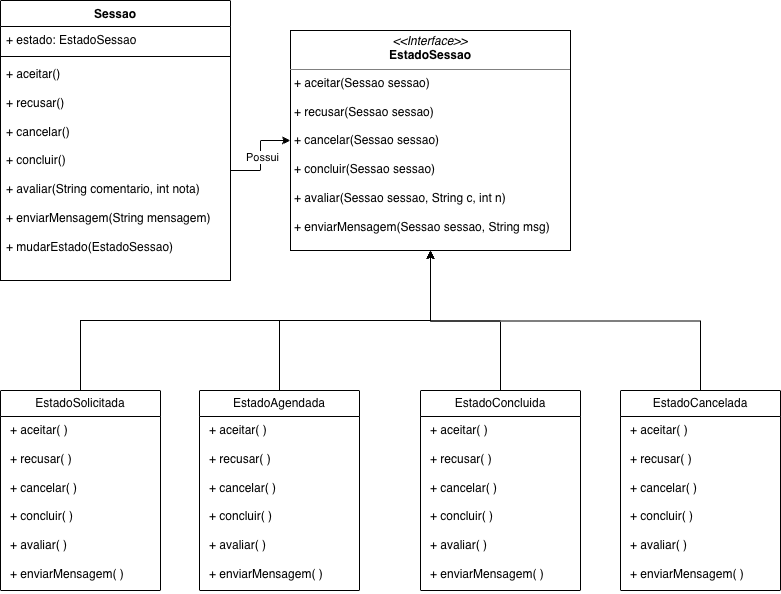

The diagram above was exported from draw.io. Its source (the exported page's mxGraphModel, read from the mxfile embedded in the PNG):
<mxGraphModel dx="1369" dy="738" grid="1" gridSize="10" guides="1" tooltips="1" connect="1" arrows="1" fold="1" page="1" pageScale="1" pageWidth="827" pageHeight="1169" math="0" shadow="0">
  <root>
    <mxCell id="0" />
    <mxCell id="1" parent="0" />
    <mxCell id="ZPsvTEBBpU6ysn0-KXms-1" value="Sessao" style="swimlane;fontStyle=1;align=center;verticalAlign=top;childLayout=stackLayout;horizontal=1;startSize=26;horizontalStack=0;resizeParent=1;resizeParentMax=0;resizeLast=0;collapsible=1;marginBottom=0;whiteSpace=wrap;html=1;" parent="1" vertex="1">
      <mxGeometry x="20" y="150" width="230" height="280" as="geometry" />
    </mxCell>
    <mxCell id="ZPsvTEBBpU6ysn0-KXms-2" value="+ estado: EstadoSessao" style="text;strokeColor=none;fillColor=none;align=left;verticalAlign=top;spacingLeft=4;spacingRight=4;overflow=hidden;rotatable=0;points=[[0,0.5],[1,0.5]];portConstraint=eastwest;whiteSpace=wrap;html=1;" parent="ZPsvTEBBpU6ysn0-KXms-1" vertex="1">
      <mxGeometry y="26" width="230" height="26" as="geometry" />
    </mxCell>
    <mxCell id="ZPsvTEBBpU6ysn0-KXms-3" value="" style="line;strokeWidth=1;fillColor=none;align=left;verticalAlign=middle;spacingTop=-1;spacingLeft=3;spacingRight=3;rotatable=0;labelPosition=right;points=[];portConstraint=eastwest;strokeColor=inherit;" parent="ZPsvTEBBpU6ysn0-KXms-1" vertex="1">
      <mxGeometry y="52" width="230" height="8" as="geometry" />
    </mxCell>
    <mxCell id="ZPsvTEBBpU6ysn0-KXms-4" value="+ aceitar()&lt;div&gt;&lt;br&gt;&lt;div&gt;+ recusar()&lt;/div&gt;&lt;div&gt;&lt;br&gt;&lt;/div&gt;&lt;div&gt;+ cancelar()&lt;/div&gt;&lt;div&gt;&lt;br&gt;&lt;/div&gt;&lt;div&gt;+ concluir()&amp;nbsp;&lt;/div&gt;&lt;div&gt;&lt;br&gt;&lt;/div&gt;&lt;div&gt;+ avaliar(String comentario, int nota)&lt;/div&gt;&lt;div&gt;&amp;nbsp;&lt;/div&gt;&lt;div&gt;+ enviarMensagem(String mensagem)&lt;/div&gt;&lt;div&gt;&lt;br&gt;&lt;/div&gt;&lt;div&gt;+ mudarEstado(EstadoSessao)&lt;/div&gt;&lt;/div&gt;" style="text;strokeColor=none;fillColor=none;align=left;verticalAlign=top;spacingLeft=4;spacingRight=4;overflow=hidden;rotatable=0;points=[[0,0.5],[1,0.5]];portConstraint=eastwest;whiteSpace=wrap;html=1;" parent="ZPsvTEBBpU6ysn0-KXms-1" vertex="1">
      <mxGeometry y="60" width="230" height="220" as="geometry" />
    </mxCell>
    <mxCell id="ZPsvTEBBpU6ysn0-KXms-10" value="&lt;p style=&quot;margin:0px;margin-top:4px;text-align:center;&quot;&gt;&lt;i&gt;&amp;lt;&amp;lt;Interface&amp;gt;&amp;gt;&lt;/i&gt;&lt;br&gt;&lt;b&gt;EstadoSessao&lt;/b&gt;&lt;/p&gt;&lt;hr size=&quot;1&quot; style=&quot;border-style:solid;&quot;&gt;&lt;p style=&quot;margin:0px;margin-left:4px;&quot;&gt;+ aceitar(Sessao sessao)&lt;/p&gt;&lt;p style=&quot;margin:0px;margin-left:4px;&quot;&gt;&amp;nbsp;&lt;/p&gt;&lt;p style=&quot;margin:0px;margin-left:4px;&quot;&gt;+ recusar(Sessao sessao)&lt;/p&gt;&lt;p style=&quot;margin:0px;margin-left:4px;&quot;&gt;&lt;br&gt;&lt;/p&gt;&lt;p style=&quot;margin:0px;margin-left:4px;&quot;&gt;+ cancelar(Sessao sessao)&lt;/p&gt;&lt;p style=&quot;margin:0px;margin-left:4px;&quot;&gt;&lt;br&gt;&lt;/p&gt;&lt;p style=&quot;margin:0px;margin-left:4px;&quot;&gt;+ concluir(Sessao sessao)&amp;nbsp;&lt;/p&gt;&lt;p style=&quot;margin:0px;margin-left:4px;&quot;&gt;&lt;br&gt;&lt;/p&gt;&lt;p style=&quot;margin:0px;margin-left:4px;&quot;&gt;+ avaliar(Sessao sessao, String c, int n)&amp;nbsp;&lt;/p&gt;&lt;p style=&quot;margin:0px;margin-left:4px;&quot;&gt;&lt;br&gt;&lt;/p&gt;&lt;p style=&quot;margin:0px;margin-left:4px;&quot;&gt;+ enviarMensagem(Sessao sessao, String msg)&lt;/p&gt;" style="verticalAlign=top;align=left;overflow=fill;html=1;whiteSpace=wrap;" parent="1" vertex="1">
      <mxGeometry x="310" y="180" width="280" height="220" as="geometry" />
    </mxCell>
    <mxCell id="ZPsvTEBBpU6ysn0-KXms-46" style="edgeStyle=orthogonalEdgeStyle;rounded=0;orthogonalLoop=1;jettySize=auto;html=1;entryX=0.5;entryY=1;entryDx=0;entryDy=0;exitX=0.5;exitY=0;exitDx=0;exitDy=0;" parent="1" source="ZPsvTEBBpU6ysn0-KXms-15" target="ZPsvTEBBpU6ysn0-KXms-10" edge="1">
      <mxGeometry relative="1" as="geometry" />
    </mxCell>
    <mxCell id="ZPsvTEBBpU6ysn0-KXms-15" value="EstadoSolicitada" style="swimlane;fontStyle=0;childLayout=stackLayout;horizontal=1;startSize=26;fillColor=none;horizontalStack=0;resizeParent=1;resizeParentMax=0;resizeLast=0;collapsible=1;marginBottom=0;whiteSpace=wrap;html=1;" parent="1" vertex="1">
      <mxGeometry x="20" y="540" width="160" height="200" as="geometry" />
    </mxCell>
    <mxCell id="ZPsvTEBBpU6ysn0-KXms-18" value="&lt;p style=&quot;margin: 0px 0px 0px 4px;&quot;&gt;+ aceitar( )&lt;/p&gt;&lt;p style=&quot;margin: 0px 0px 0px 4px;&quot;&gt;&amp;nbsp;&lt;/p&gt;&lt;p style=&quot;margin: 0px 0px 0px 4px;&quot;&gt;+ recusar( )&lt;/p&gt;&lt;p style=&quot;margin: 0px 0px 0px 4px;&quot;&gt;&lt;br&gt;&lt;/p&gt;&lt;p style=&quot;margin: 0px 0px 0px 4px;&quot;&gt;+ cancelar( )&lt;/p&gt;&lt;p style=&quot;margin: 0px 0px 0px 4px;&quot;&gt;&lt;br&gt;&lt;/p&gt;&lt;p style=&quot;margin: 0px 0px 0px 4px;&quot;&gt;+ concluir( )&amp;nbsp;&lt;/p&gt;&lt;p style=&quot;margin: 0px 0px 0px 4px;&quot;&gt;&lt;br&gt;&lt;/p&gt;&lt;p style=&quot;margin: 0px 0px 0px 4px;&quot;&gt;+ avaliar( )&amp;nbsp;&lt;/p&gt;&lt;p style=&quot;margin: 0px 0px 0px 4px;&quot;&gt;&lt;br&gt;&lt;/p&gt;&lt;p style=&quot;margin: 0px 0px 0px 4px;&quot;&gt;+ enviarMensagem( )&lt;/p&gt;" style="text;strokeColor=none;fillColor=none;align=left;verticalAlign=top;spacingLeft=4;spacingRight=4;overflow=hidden;rotatable=0;points=[[0,0.5],[1,0.5]];portConstraint=eastwest;whiteSpace=wrap;html=1;" parent="ZPsvTEBBpU6ysn0-KXms-15" vertex="1">
      <mxGeometry y="26" width="160" height="174" as="geometry" />
    </mxCell>
    <mxCell id="ZPsvTEBBpU6ysn0-KXms-47" style="edgeStyle=orthogonalEdgeStyle;rounded=0;orthogonalLoop=1;jettySize=auto;html=1;exitX=0.5;exitY=0;exitDx=0;exitDy=0;entryX=0.5;entryY=1;entryDx=0;entryDy=0;" parent="1" source="ZPsvTEBBpU6ysn0-KXms-37" target="ZPsvTEBBpU6ysn0-KXms-10" edge="1">
      <mxGeometry relative="1" as="geometry" />
    </mxCell>
    <mxCell id="ZPsvTEBBpU6ysn0-KXms-37" value="EstadoAgendada" style="swimlane;fontStyle=0;childLayout=stackLayout;horizontal=1;startSize=26;fillColor=none;horizontalStack=0;resizeParent=1;resizeParentMax=0;resizeLast=0;collapsible=1;marginBottom=0;whiteSpace=wrap;html=1;" parent="1" vertex="1">
      <mxGeometry x="219" y="540" width="160" height="200" as="geometry" />
    </mxCell>
    <mxCell id="ZPsvTEBBpU6ysn0-KXms-38" value="&lt;p style=&quot;margin: 0px 0px 0px 4px;&quot;&gt;+ aceitar( )&lt;/p&gt;&lt;p style=&quot;margin: 0px 0px 0px 4px;&quot;&gt;&amp;nbsp;&lt;/p&gt;&lt;p style=&quot;margin: 0px 0px 0px 4px;&quot;&gt;+ recusar( )&lt;/p&gt;&lt;p style=&quot;margin: 0px 0px 0px 4px;&quot;&gt;&lt;br&gt;&lt;/p&gt;&lt;p style=&quot;margin: 0px 0px 0px 4px;&quot;&gt;+ cancelar( )&lt;/p&gt;&lt;p style=&quot;margin: 0px 0px 0px 4px;&quot;&gt;&lt;br&gt;&lt;/p&gt;&lt;p style=&quot;margin: 0px 0px 0px 4px;&quot;&gt;+ concluir( )&amp;nbsp;&lt;/p&gt;&lt;p style=&quot;margin: 0px 0px 0px 4px;&quot;&gt;&lt;br&gt;&lt;/p&gt;&lt;p style=&quot;margin: 0px 0px 0px 4px;&quot;&gt;+ avaliar( )&amp;nbsp;&lt;/p&gt;&lt;p style=&quot;margin: 0px 0px 0px 4px;&quot;&gt;&lt;br&gt;&lt;/p&gt;&lt;p style=&quot;margin: 0px 0px 0px 4px;&quot;&gt;+ enviarMensagem( )&lt;/p&gt;" style="text;strokeColor=none;fillColor=none;align=left;verticalAlign=top;spacingLeft=4;spacingRight=4;overflow=hidden;rotatable=0;points=[[0,0.5],[1,0.5]];portConstraint=eastwest;whiteSpace=wrap;html=1;" parent="ZPsvTEBBpU6ysn0-KXms-37" vertex="1">
      <mxGeometry y="26" width="160" height="174" as="geometry" />
    </mxCell>
    <mxCell id="ZPsvTEBBpU6ysn0-KXms-48" style="edgeStyle=orthogonalEdgeStyle;rounded=0;orthogonalLoop=1;jettySize=auto;html=1;exitX=0.5;exitY=0;exitDx=0;exitDy=0;" parent="1" source="ZPsvTEBBpU6ysn0-KXms-39" edge="1">
      <mxGeometry relative="1" as="geometry">
        <mxPoint x="450" y="400" as="targetPoint" />
      </mxGeometry>
    </mxCell>
    <mxCell id="ZPsvTEBBpU6ysn0-KXms-39" value="EstadoConcluida" style="swimlane;fontStyle=0;childLayout=stackLayout;horizontal=1;startSize=26;fillColor=none;horizontalStack=0;resizeParent=1;resizeParentMax=0;resizeLast=0;collapsible=1;marginBottom=0;whiteSpace=wrap;html=1;" parent="1" vertex="1">
      <mxGeometry x="440" y="540" width="160" height="200" as="geometry" />
    </mxCell>
    <mxCell id="ZPsvTEBBpU6ysn0-KXms-40" value="&lt;p style=&quot;margin: 0px 0px 0px 4px;&quot;&gt;+ aceitar( )&lt;/p&gt;&lt;p style=&quot;margin: 0px 0px 0px 4px;&quot;&gt;&amp;nbsp;&lt;/p&gt;&lt;p style=&quot;margin: 0px 0px 0px 4px;&quot;&gt;+ recusar( )&lt;/p&gt;&lt;p style=&quot;margin: 0px 0px 0px 4px;&quot;&gt;&lt;br&gt;&lt;/p&gt;&lt;p style=&quot;margin: 0px 0px 0px 4px;&quot;&gt;+ cancelar( )&lt;/p&gt;&lt;p style=&quot;margin: 0px 0px 0px 4px;&quot;&gt;&lt;br&gt;&lt;/p&gt;&lt;p style=&quot;margin: 0px 0px 0px 4px;&quot;&gt;+ concluir( )&amp;nbsp;&lt;/p&gt;&lt;p style=&quot;margin: 0px 0px 0px 4px;&quot;&gt;&lt;br&gt;&lt;/p&gt;&lt;p style=&quot;margin: 0px 0px 0px 4px;&quot;&gt;+ avaliar( )&amp;nbsp;&lt;/p&gt;&lt;p style=&quot;margin: 0px 0px 0px 4px;&quot;&gt;&lt;br&gt;&lt;/p&gt;&lt;p style=&quot;margin: 0px 0px 0px 4px;&quot;&gt;+ enviarMensagem( )&lt;/p&gt;" style="text;strokeColor=none;fillColor=none;align=left;verticalAlign=top;spacingLeft=4;spacingRight=4;overflow=hidden;rotatable=0;points=[[0,0.5],[1,0.5]];portConstraint=eastwest;whiteSpace=wrap;html=1;" parent="ZPsvTEBBpU6ysn0-KXms-39" vertex="1">
      <mxGeometry y="26" width="160" height="174" as="geometry" />
    </mxCell>
    <mxCell id="ZPsvTEBBpU6ysn0-KXms-49" style="edgeStyle=orthogonalEdgeStyle;rounded=0;orthogonalLoop=1;jettySize=auto;html=1;exitX=0.5;exitY=0;exitDx=0;exitDy=0;" parent="1" source="ZPsvTEBBpU6ysn0-KXms-41" edge="1">
      <mxGeometry relative="1" as="geometry">
        <mxPoint x="450" y="400" as="targetPoint" />
      </mxGeometry>
    </mxCell>
    <mxCell id="ZPsvTEBBpU6ysn0-KXms-41" value="EstadoCancelada" style="swimlane;fontStyle=0;childLayout=stackLayout;horizontal=1;startSize=26;fillColor=none;horizontalStack=0;resizeParent=1;resizeParentMax=0;resizeLast=0;collapsible=1;marginBottom=0;whiteSpace=wrap;html=1;" parent="1" vertex="1">
      <mxGeometry x="640" y="540" width="160" height="200" as="geometry" />
    </mxCell>
    <mxCell id="ZPsvTEBBpU6ysn0-KXms-42" value="&lt;p style=&quot;margin: 0px 0px 0px 4px;&quot;&gt;+ aceitar( )&lt;/p&gt;&lt;p style=&quot;margin: 0px 0px 0px 4px;&quot;&gt;&amp;nbsp;&lt;/p&gt;&lt;p style=&quot;margin: 0px 0px 0px 4px;&quot;&gt;+ recusar( )&lt;/p&gt;&lt;p style=&quot;margin: 0px 0px 0px 4px;&quot;&gt;&lt;br&gt;&lt;/p&gt;&lt;p style=&quot;margin: 0px 0px 0px 4px;&quot;&gt;+ cancelar( )&lt;/p&gt;&lt;p style=&quot;margin: 0px 0px 0px 4px;&quot;&gt;&lt;br&gt;&lt;/p&gt;&lt;p style=&quot;margin: 0px 0px 0px 4px;&quot;&gt;+ concluir( )&amp;nbsp;&lt;/p&gt;&lt;p style=&quot;margin: 0px 0px 0px 4px;&quot;&gt;&lt;br&gt;&lt;/p&gt;&lt;p style=&quot;margin: 0px 0px 0px 4px;&quot;&gt;+ avaliar( )&amp;nbsp;&lt;/p&gt;&lt;p style=&quot;margin: 0px 0px 0px 4px;&quot;&gt;&lt;br&gt;&lt;/p&gt;&lt;p style=&quot;margin: 0px 0px 0px 4px;&quot;&gt;+ enviarMensagem( )&lt;/p&gt;" style="text;strokeColor=none;fillColor=none;align=left;verticalAlign=top;spacingLeft=4;spacingRight=4;overflow=hidden;rotatable=0;points=[[0,0.5],[1,0.5]];portConstraint=eastwest;whiteSpace=wrap;html=1;" parent="ZPsvTEBBpU6ysn0-KXms-41" vertex="1">
      <mxGeometry y="26" width="160" height="174" as="geometry" />
    </mxCell>
    <mxCell id="ZPsvTEBBpU6ysn0-KXms-43" style="edgeStyle=orthogonalEdgeStyle;rounded=0;orthogonalLoop=1;jettySize=auto;html=1;exitX=1;exitY=0.5;exitDx=0;exitDy=0;entryX=0;entryY=0.5;entryDx=0;entryDy=0;" parent="1" source="ZPsvTEBBpU6ysn0-KXms-4" target="ZPsvTEBBpU6ysn0-KXms-10" edge="1">
      <mxGeometry relative="1" as="geometry" />
    </mxCell>
    <mxCell id="ZPsvTEBBpU6ysn0-KXms-45" value="Possui" style="edgeLabel;html=1;align=center;verticalAlign=middle;resizable=0;points=[];" parent="ZPsvTEBBpU6ysn0-KXms-43" vertex="1" connectable="0">
      <mxGeometry x="-0.0112" y="-1" relative="1" as="geometry">
        <mxPoint as="offset" />
      </mxGeometry>
    </mxCell>
  </root>
</mxGraphModel>